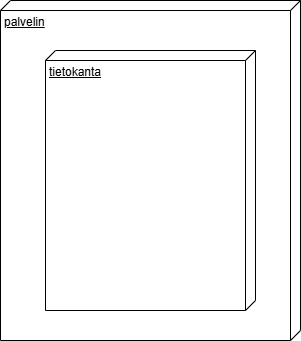

The diagram above was exported from draw.io. Its source (the exported page's mxGraphModel, read from the mxfile embedded in the PNG):
<mxGraphModel dx="1354" dy="600" grid="1" gridSize="10" guides="1" tooltips="1" connect="1" arrows="1" fold="1" page="1" pageScale="1" pageWidth="827" pageHeight="1169" math="0" shadow="0">
  <root>
    <mxCell id="0" />
    <mxCell id="1" parent="0" />
    <mxCell id="3vGJciP01neIYkedyz2l-1" value="palvelin" style="verticalAlign=top;align=left;spacingTop=8;spacingLeft=2;spacingRight=12;shape=cube;size=10;direction=south;fontStyle=4;html=1;whiteSpace=wrap;" vertex="1" parent="1">
      <mxGeometry x="200" y="100" width="300" height="340" as="geometry" />
    </mxCell>
    <mxCell id="3vGJciP01neIYkedyz2l-2" value="tietokanta" style="verticalAlign=top;align=left;spacingTop=8;spacingLeft=2;spacingRight=12;shape=cube;size=10;direction=south;fontStyle=4;html=1;whiteSpace=wrap;" vertex="1" parent="1">
      <mxGeometry x="245" y="150" width="210" height="260" as="geometry" />
    </mxCell>
  </root>
</mxGraphModel>